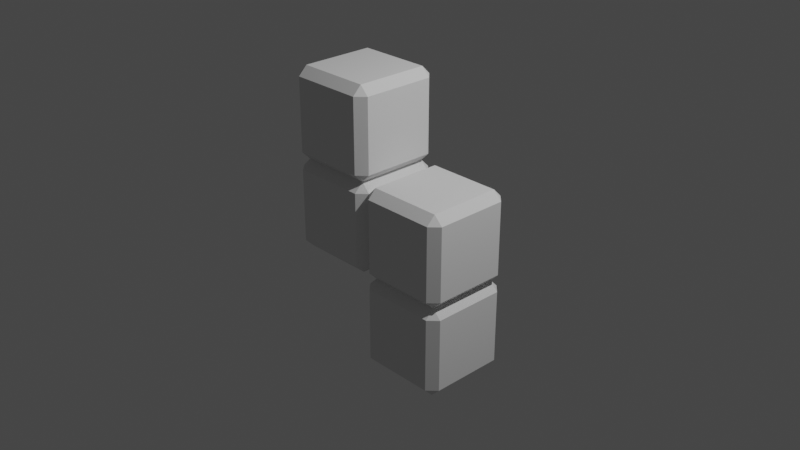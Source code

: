 # Source: TetrominoD.blend  (saved by Blender 2.80.75; exported with 4.5.12 LTS)
import bpy
from mathutils import Matrix  # noqa: F401  (used for matrix-valued properties, if any)

bpy.ops.wm.read_factory_settings(use_empty=True)
scene = bpy.context.scene
scene.name = 'Scene'

# ---- collections
col_collection = bpy.data.collections.new('Collection'); scene.collection.children.link(col_collection)

# ---- materials (node trees are filled in below, after node groups)
mat_material = bpy.data.materials.new('Material')

# ---- material node trees

# ---- world
world_world = bpy.data.worlds.new('World'); scene.world = world_world
world_world.use_nodes = True; world_world.node_tree.nodes.clear()
_N = world_world.node_tree.nodes; _L = world_world.node_tree.links
n0 = _N.new('ShaderNodeOutputWorld'); n0.name = 'World Output'; n0.location = (300, 300)
n1 = _N.new('ShaderNodeBackground'); n1.name = 'Background'; n1.location = (10, 300)
n1.inputs[0].default_value = (0.05088, 0.05088, 0.05088, 1.0)
_L.new(n1.outputs[0], n0.inputs[0])
n0.is_active_output = True
world_world.color = (0.05088, 0.05088, 0.05088)
world_world.use_sun_shadow = False
world_world.sun_shadow_jitter_overblur = 0.0

# ---- cameras
cam_camera = bpy.data.cameras.new('Camera')
cam_camera.clip_end = 100.0
cam_camera.ortho_scale = 7.314

# ---- lights
light_light = bpy.data.lights.new('Light', 'POINT')
light_light.transmission_factor = 0.0
light_light.energy = 1000.0
light_light.shadow_soft_size = 0.1
light_light.shadow_maximum_resolution = 0.006
light_light.use_absolute_resolution = True

# ---- meshes
me_cube = bpy.data.meshes.new('Cube')
me_cube.from_pydata([(0.9032, 0.5, -0.5968), (0.9032, 0.4032, -0.5), (1.0, 0.4032, -0.5968), (0.9032, 0.4032, -1.5), (0.9032, 0.5, -1.403), (1.0, 0.4032, -1.403), (1.0, -0.4032, -0.5968), (0.9032, -0.4032, -0.5), (0.9032, -0.5, -0.5968), (1.0, -0.4032, -1.403), (0.9032, -0.5, -1.403), (0.9032, -0.4032, -1.5), (0.09675, 0.5, -0.5968), (0.0, 0.4032, -0.5968), (0.09675, 0.4032, -0.5), (0.0, 0.4032, -1.403), (0.09675, 0.5, -1.403), (0.09675, 0.4032, -1.5), (0.0, -0.4032, -0.5968), (0.09675, -0.5, -0.5968), (0.09675, -0.4032, -0.5), (0.09675, -0.4032, -1.5), (0.09675, -0.5, -1.403), (0.0, -0.4032, -1.403), (-0.09675, 0.5, 0.4032), (-0.09675, 0.4032, 0.5), (0.0, 0.4032, 0.4032), (-0.09675, 0.4032, -0.5), (-0.09675, 0.5, -0.4032), (0.0, 0.4032, -0.4032), (0.0, -0.4032, 0.4032), (-0.09675, -0.4032, 0.5), (-0.09675, -0.5, 0.4032), (0.0, -0.4032, -0.4032), (-0.09675, -0.5, -0.4032), (-0.09675, -0.4032, -0.5), (-0.9032, 0.5, 0.4032), (-1.0, 0.4032, 0.4032), (-0.9032, 0.4032, 0.5), (-1.0, 0.4032, -0.4032), (-0.9032, 0.5, -0.4032), (-0.9032, 0.4032, -0.5), (-1.0, -0.4032, 0.4032), (-0.9032, -0.5, 0.4032), (-0.9032, -0.4032, 0.5), (-0.9032, -0.4032, -0.5), (-0.9032, -0.5, -0.4032), (-1.0, -0.4032, -0.4032), (0.9032, 0.5, 0.4032), (0.9032, 0.4032, 0.5), (1.0, 0.4032, 0.4032), (0.9032, 0.4032, -0.5), (0.9032, 0.5, -0.4032), (1.0, 0.4032, -0.4032), (1.0, -0.4032, 0.4032), (0.9032, -0.4032, 0.5), (0.9032, -0.5, 0.4032), (1.0, -0.4032, -0.4032), (0.9032, -0.5, -0.4032), (0.9032, -0.4032, -0.5), (0.09675, 0.5, 0.4032), (0.0, 0.4032, 0.4032), (0.09675, 0.4032, 0.5), (0.0, 0.4032, -0.4032), (0.09675, 0.5, -0.4032), (0.09675, 0.4032, -0.5), (0.0, -0.4032, 0.4032), (0.09675, -0.5, 0.4032), (0.09675, -0.4032, 0.5), (0.09675, -0.4032, -0.5), (0.09675, -0.5, -0.4032), (0.0, -0.4032, -0.4032), (-0.09675, 0.5, 1.403), (-0.09675, 0.4032, 1.5), (0.0, 0.4032, 1.403), (-0.09675, 0.4032, 0.5), (-0.09675, 0.5, 0.5968), (0.0, 0.4032, 0.5968), (0.0, -0.4032, 1.403), (-0.09675, -0.4032, 1.5), (-0.09675, -0.5, 1.403), (0.0, -0.4032, 0.5968), (-0.09675, -0.5, 0.5968), (-0.09675, -0.4032, 0.5), (-0.9032, 0.5, 1.403), (-1.0, 0.4032, 1.403), (-0.9032, 0.4032, 1.5), (-1.0, 0.4032, 0.5968), (-0.9032, 0.5, 0.5968), (-0.9032, 0.4032, 0.5), (-1.0, -0.4032, 1.403), (-0.9032, -0.5, 1.403), (-0.9032, -0.4032, 1.5), (-0.9032, -0.4032, 0.5), (-0.9032, -0.5, 0.5968), (-1.0, -0.4032, 0.5968)], [], [(17, 3, 11, 21), (23, 18, 13, 15), (10, 8, 19, 22), (1, 14, 20, 7), (5, 2, 6, 9), (0, 1, 2), (3, 4, 5), (6, 7, 8), (9, 10, 11), (12, 13, 14), (15, 16, 17), (18, 19, 20), (21, 22, 23), (17, 21, 23, 15), (3, 17, 16, 4), (2, 5, 4, 0), (22, 19, 18, 23), (8, 10, 9, 6), (12, 16, 15, 13), (7, 20, 19, 8), (1, 7, 6, 2), (21, 11, 10, 22), (20, 14, 13, 18), (14, 1, 0, 12), (11, 3, 5, 9), (16, 12, 0, 4), (41, 27, 35, 45), (47, 42, 37, 39), (34, 32, 43, 46), (25, 38, 44, 31), (29, 26, 30, 33), (24, 25, 26), (27, 28, 29), (30, 31, 32), (33, 34, 35), (36, 37, 38), (39, 40, 41), (42, 43, 44), (45, 46, 47), (41, 45, 47, 39), (27, 41, 40, 28), (26, 29, 28, 24), (46, 43, 42, 47), (32, 34, 33, 30), (36, 40, 39, 37), (31, 44, 43, 32), (25, 31, 30, 26), (45, 35, 34, 46), (44, 38, 37, 42), (38, 25, 24, 36), (35, 27, 29, 33), (40, 36, 24, 28), (65, 51, 59, 69), (71, 66, 61, 63), (58, 56, 67, 70), (49, 62, 68, 55), (53, 50, 54, 57), (48, 49, 50), (51, 52, 53), (54, 55, 56), (57, 58, 59), (60, 61, 62), (63, 64, 65), (66, 67, 68), (69, 70, 71), (65, 69, 71, 63), (51, 65, 64, 52), (50, 53, 52, 48), (70, 67, 66, 71), (56, 58, 57, 54), (60, 64, 63, 61), (55, 68, 67, 56), (49, 55, 54, 50), (69, 59, 58, 70), (68, 62, 61, 66), (62, 49, 48, 60), (59, 51, 53, 57), (64, 60, 48, 52), (89, 75, 83, 93), (95, 90, 85, 87), (82, 80, 91, 94), (73, 86, 92, 79), (77, 74, 78, 81), (72, 73, 74), (75, 76, 77), (78, 79, 80), (81, 82, 83), (84, 85, 86), (87, 88, 89), (90, 91, 92), (93, 94, 95), (89, 93, 95, 87), (75, 89, 88, 76), (74, 77, 76, 72), (94, 91, 90, 95), (80, 82, 81, 78), (84, 88, 87, 85), (79, 92, 91, 80), (73, 79, 78, 74), (93, 83, 82, 94), (92, 86, 85, 90), (86, 73, 72, 84), (83, 75, 77, 81), (88, 84, 72, 76)])
_uv = me_cube.uv_layers.new(name='UVMap')
_uv.uv.foreach_set('vector', [0.3992, 0.7742, 0.6008, 0.7742, 0.6008, 0.9758, 0.3992, 0.9758, 0.3992, 0.5242, 0.6008, 0.5242, 0.6008, 0.7258, 0.3992, 0.7258, 0.3992, 0.2742, 0.6008, 0.2742, 0.6008, 0.4758, 0.3992, 0.4758, 0.3992, 0.02419, 0.6008, 0.02419, 0.6008, 0.2258, 0.3992, 0.2258, 0.1492, 0.5242, 0.3508, 0.5242, 0.3508, 0.7258, 0.1492, 0.7258, 0.8508, 0.7258, 0.875, 0.7258, 0.8508, 0.75, 0.6008, 0.7742, 0.6008, 0.75, 0.625, 0.7742, 0.3508, 0.7258, 0.375, 0.7258, 0.3508, 0.75, 0.1492, 0.7258, 0.1492, 0.75, 0.125, 0.7258, 0.8508, 0.5242, 0.8508, 0.5, 0.875, 0.5242, 0.3992, 0.7258, 0.3992, 0.75, 0.375, 0.7258, 0.6008, 0.5242, 0.6008, 0.5, 0.625, 0.5242, 0.3992, 0.9758, 0.3992, 1.0, 0.375, 0.9758, 0.3992, 0.7742, 0.3992, 0.9758, 0.375, 0.9758, 0.375, 0.7742, 0.6008, 0.7742, 0.3992, 0.7742, 0.3992, 0.75, 0.6008, 0.75, 0.3508, 0.5242, 0.1492, 0.5242, 0.1492, 0.5, 0.3508, 0.5, 0.3992, 0.4758, 0.6008, 0.4758, 0.6008, 0.5242, 0.3992, 0.5242, 0.6008, 0.2742, 0.3992, 0.2742, 0.3992, 0.25, 0.6008, 0.25, 0.8508, 0.5242, 0.6492, 0.5242, 0.6492, 0.5, 0.8508, 0.5, 0.3992, 0.2258, 0.6008, 0.2258, 0.6008, 0.25, 0.3992, 0.25, 0.3992, 0.02419, 0.3992, 0.2258, 0.375, 0.2258, 0.375, 0.02419, 0.3992, 0.9758, 0.6008, 0.9758, 0.6008, 1.0, 0.3992, 1.0, 0.6008, 0.2258, 0.6008, 0.02419, 0.625, 0.02419, 0.625, 0.2258, 0.6008, 0.02419, 0.3992, 0.02419, 0.3992, 0.0, 0.6008, 0.0, 0.6008, 0.9758, 0.6008, 0.7742, 0.625, 0.7742, 0.625, 0.9758, 0.6492, 0.5242, 0.8508, 0.5242, 0.8508, 0.7258, 0.6492, 0.7258, 0.3992, 0.7742, 0.6008, 0.7742, 0.6008, 0.9758, 0.3992, 0.9758, 0.3992, 0.5242, 0.6008, 0.5242, 0.6008, 0.7258, 0.3992, 0.7258, 0.3992, 0.2742, 0.6008, 0.2742, 0.6008, 0.4758, 0.3992, 0.4758, 0.3992, 0.02419, 0.6008, 0.02419, 0.6008, 0.2258, 0.3992, 0.2258, 0.1492, 0.5242, 0.3508, 0.5242, 0.3508, 0.7258, 0.1492, 0.7258, 0.8508, 0.7258, 0.875, 0.7258, 0.8508, 0.75, 0.6008, 0.7742, 0.6008, 0.75, 0.625, 0.7742, 0.3508, 0.7258, 0.375, 0.7258, 0.3508, 0.75, 0.1492, 0.7258, 0.1492, 0.75, 0.125, 0.7258, 0.8508, 0.5242, 0.8508, 0.5, 0.875, 0.5242, 0.3992, 0.7258, 0.3992, 0.75, 0.375, 0.7258, 0.6008, 0.5242, 0.6008, 0.5, 0.625, 0.5242, 0.3992, 0.9758, 0.3992, 1.0, 0.375, 0.9758, 0.3992, 0.7742, 0.3992, 0.9758, 0.375, 0.9758, 0.375, 0.7742, 0.6008, 0.7742, 0.3992, 0.7742, 0.3992, 0.75, 0.6008, 0.75, 0.3508, 0.5242, 0.1492, 0.5242, 0.1492, 0.5, 0.3508, 0.5, 0.3992, 0.4758, 0.6008, 0.4758, 0.6008, 0.5242, 0.3992, 0.5242, 0.6008, 0.2742, 0.3992, 0.2742, 0.3992, 0.25, 0.6008, 0.25, 0.8508, 0.5242, 0.6492, 0.5242, 0.6492, 0.5, 0.8508, 0.5, 0.3992, 0.2258, 0.6008, 0.2258, 0.6008, 0.25, 0.3992, 0.25, 0.3992, 0.02419, 0.3992, 0.2258, 0.375, 0.2258, 0.375, 0.02419, 0.3992, 0.9758, 0.6008, 0.9758, 0.6008, 1.0, 0.3992, 1.0, 0.6008, 0.2258, 0.6008, 0.02419, 0.625, 0.02419, 0.625, 0.2258, 0.6008, 0.02419, 0.3992, 0.02419, 0.3992, 0.0, 0.6008, 0.0, 0.6008, 0.9758, 0.6008, 0.7742, 0.625, 0.7742, 0.625, 0.9758, 0.6492, 0.5242, 0.8508, 0.5242, 0.8508, 0.7258, 0.6492, 0.7258, 0.3992, 0.7742, 0.6008, 0.7742, 0.6008, 0.9758, 0.3992, 0.9758, 0.3992, 0.5242, 0.6008, 0.5242, 0.6008, 0.7258, 0.3992, 0.7258, 0.3992, 0.2742, 0.6008, 0.2742, 0.6008, 0.4758, 0.3992, 0.4758, 0.3992, 0.02419, 0.6008, 0.02419, 0.6008, 0.2258, 0.3992, 0.2258, 0.1492, 0.5242, 0.3508, 0.5242, 0.3508, 0.7258, 0.1492, 0.7258, 0.8508, 0.7258, 0.875, 0.7258, 0.8508, 0.75, 0.6008, 0.7742, 0.6008, 0.75, 0.625, 0.7742, 0.3508, 0.7258, 0.375, 0.7258, 0.3508, 0.75, 0.1492, 0.7258, 0.1492, 0.75, 0.125, 0.7258, 0.8508, 0.5242, 0.8508, 0.5, 0.875, 0.5242, 0.3992, 0.7258, 0.3992, 0.75, 0.375, 0.7258, 0.6008, 0.5242, 0.6008, 0.5, 0.625, 0.5242, 0.3992, 0.9758, 0.3992, 1.0, 0.375, 0.9758, 0.3992, 0.7742, 0.3992, 0.9758, 0.375, 0.9758, 0.375, 0.7742, 0.6008, 0.7742, 0.3992, 0.7742, 0.3992, 0.75, 0.6008, 0.75, 0.3508, 0.5242, 0.1492, 0.5242, 0.1492, 0.5, 0.3508, 0.5, 0.3992, 0.4758, 0.6008, 0.4758, 0.6008, 0.5242, 0.3992, 0.5242, 0.6008, 0.2742, 0.3992, 0.2742, 0.3992, 0.25, 0.6008, 0.25, 0.8508, 0.5242, 0.6492, 0.5242, 0.6492, 0.5, 0.8508, 0.5, 0.3992, 0.2258, 0.6008, 0.2258, 0.6008, 0.25, 0.3992, 0.25, 0.3992, 0.02419, 0.3992, 0.2258, 0.375, 0.2258, 0.375, 0.02419, 0.3992, 0.9758, 0.6008, 0.9758, 0.6008, 1.0, 0.3992, 1.0, 0.6008, 0.2258, 0.6008, 0.02419, 0.625, 0.02419, 0.625, 0.2258, 0.6008, 0.02419, 0.3992, 0.02419, 0.3992, 0.0, 0.6008, 0.0, 0.6008, 0.9758, 0.6008, 0.7742, 0.625, 0.7742, 0.625, 0.9758, 0.6492, 0.5242, 0.8508, 0.5242, 0.8508, 0.7258, 0.6492, 0.7258, 0.3992, 0.7742, 0.6008, 0.7742, 0.6008, 0.9758, 0.3992, 0.9758, 0.3992, 0.5242, 0.6008, 0.5242, 0.6008, 0.7258, 0.3992, 0.7258, 0.3992, 0.2742, 0.6008, 0.2742, 0.6008, 0.4758, 0.3992, 0.4758, 0.3992, 0.02419, 0.6008, 0.02419, 0.6008, 0.2258, 0.3992, 0.2258, 0.1492, 0.5242, 0.3508, 0.5242, 0.3508, 0.7258, 0.1492, 0.7258, 0.8508, 0.7258, 0.875, 0.7258, 0.8508, 0.75, 0.6008, 0.7742, 0.6008, 0.75, 0.625, 0.7742, 0.3508, 0.7258, 0.375, 0.7258, 0.3508, 0.75, 0.1492, 0.7258, 0.1492, 0.75, 0.125, 0.7258, 0.8508, 0.5242, 0.8508, 0.5, 0.875, 0.5242, 0.3992, 0.7258, 0.3992, 0.75, 0.375, 0.7258, 0.6008, 0.5242, 0.6008, 0.5, 0.625, 0.5242, 0.3992, 0.9758, 0.3992, 1.0, 0.375, 0.9758, 0.3992, 0.7742, 0.3992, 0.9758, 0.375, 0.9758, 0.375, 0.7742, 0.6008, 0.7742, 0.3992, 0.7742, 0.3992, 0.75, 0.6008, 0.75, 0.3508, 0.5242, 0.1492, 0.5242, 0.1492, 0.5, 0.3508, 0.5, 0.3992, 0.4758, 0.6008, 0.4758, 0.6008, 0.5242, 0.3992, 0.5242, 0.6008, 0.2742, 0.3992, 0.2742, 0.3992, 0.25, 0.6008, 0.25, 0.8508, 0.5242, 0.6492, 0.5242, 0.6492, 0.5, 0.8508, 0.5, 0.3992, 0.2258, 0.6008, 0.2258, 0.6008, 0.25, 0.3992, 0.25, 0.3992, 0.02419, 0.3992, 0.2258, 0.375, 0.2258, 0.375, 0.02419, 0.3992, 0.9758, 0.6008, 0.9758, 0.6008, 1.0, 0.3992, 1.0, 0.6008, 0.2258, 0.6008, 0.02419, 0.625, 0.02419, 0.625, 0.2258, 0.6008, 0.02419, 0.3992, 0.02419, 0.3992, 0.0, 0.6008, 0.0, 0.6008, 0.9758, 0.6008, 0.7742, 0.625, 0.7742, 0.625, 0.9758, 0.6492, 0.5242, 0.8508, 0.5242, 0.8508, 0.7258, 0.6492, 0.7258])
me_cube.materials.append(mat_material)
me_cube.use_remesh_preserve_volume = False
me_cube.use_remesh_preserve_attributes = False
me_cube.use_mirror_vertex_groups = False
me_cube.update()

# ---- objects
ob_light = bpy.data.objects.new('Light', light_light)
ob_camera = bpy.data.objects.new('Camera', cam_camera)
ob_cube = bpy.data.objects.new('Cube', me_cube)

# ---- transforms, parenting, visibility, modifiers, constraints
ob_light.location = (4.076, 1.005, 5.904)
ob_light.rotation_euler = (0.6503, 0.05522, 1.866)
ob_light.lock_rotations_4d = False
ob_light.empty_display_type = 'ARROWS'
ob_light.color = (0.0, 0.0, 0.0, 0.0)
ob_light.lineart.crease_threshold = 0.0
ob_camera.location = (7.359, -6.926, 4.958)
ob_camera.rotation_euler = (1.109, 0.0, 0.8149)
ob_camera.lock_rotations_4d = False
ob_camera.empty_display_type = 'ARROWS'
ob_camera.color = (0.0, 0.0, 0.0, 0.0)
ob_camera.display_type = 'WIRE'
ob_camera.lineart.crease_threshold = 0.0
ob_cube.location = (0.0, 0.0, 0.0)
ob_cube.lock_rotations_4d = False
ob_cube.empty_display_type = 'ARROWS'
ob_cube.lineart.crease_threshold = 0.0

# ---- collection membership
col_collection.objects.link(ob_light)
col_collection.objects.link(ob_camera)
col_collection.objects.link(ob_cube)

# ---- scene / render settings (as saved in the file)
scene.camera = ob_camera
scene.frame_start = 1; scene.frame_end = 250; scene.frame_set(39)
scene.render.engine = 'BLENDER_EEVEE_NEXT'
scene.cycles.use_denoising = False
scene.cycles.samples = 128
scene.cycles.sampling_pattern = 'TABULATED_SOBOL'
scene.cycles.use_adaptive_sampling = False
scene.cycles.use_light_tree = False
scene.view_settings.view_transform = 'Filmic'
bpy.context.view_layer.update()
